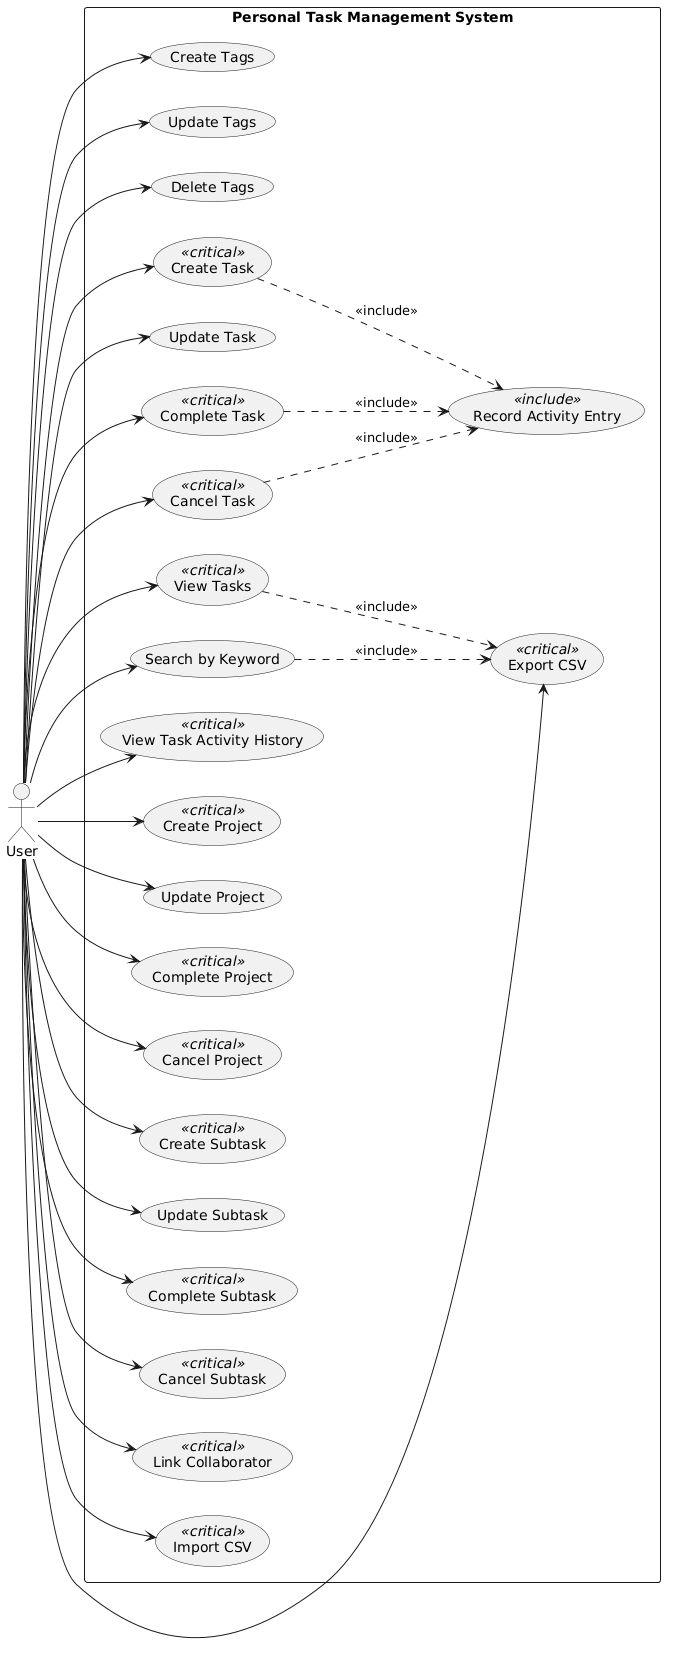

The diagram above was rendered by PlantUML. Its source (embedded in the PNG):
@startuml
left to right direction
actor "User" as U

rectangle "Personal Task Management System" {

  (Create Tags) as UC1  
  (Update Tags) as UC2
  (Delete Tags) as UC3

  (Create Task) as UC8 <<critical>>
  (Update Task) as UC4 
  (Complete Task) as UC9 <<critical>>
  (Cancel Task) as UC10 <<critical>>

  (View Tasks) as UC11 <<critical>>
  (Search by Keyword) as UC7

  (View Task Activity History) as UC12 <<critical>>

  (Create Project) as UC13 <<critical>>
  (Update Project) as UC5 
  (Complete Project) as UC14 <<critical>>
  (Cancel Project) as UC15 <<critical>>

  (Create Subtask) as UC16 <<critical>>
  (Update Subtask) as UC6
  (Complete Subtask) as UC17 <<critical>>
  (Cancel Subtask) as UC18 <<critical>>

  (Record Activity Entry) as UC19 <<include>>

  (Link Collaborator) as UC22 <<critical>>
  (Import CSV) as UC23 <<critical>>
  (Export CSV) as UC24 <<critical>>
}

' actor associations
U --> UC1
U --> UC2
U --> UC3
U --> UC8
U --> UC4
U --> UC9
U --> UC10
U --> UC11
U --> UC7
U --> UC12
U --> UC13
U --> UC5
U --> UC14
U --> UC15
U --> UC16
U --> UC6
U --> UC17
U --> UC18
U --> UC22
U --> UC23
U --> UC24

' only the most important includes
UC8  ..> UC19 : <<include>>
UC9  ..> UC19 : <<include>>
UC10 ..> UC19 : <<include>>

UC11 ..> UC24 : <<include>>
UC7  ..> UC24 : <<include>>
@enduml